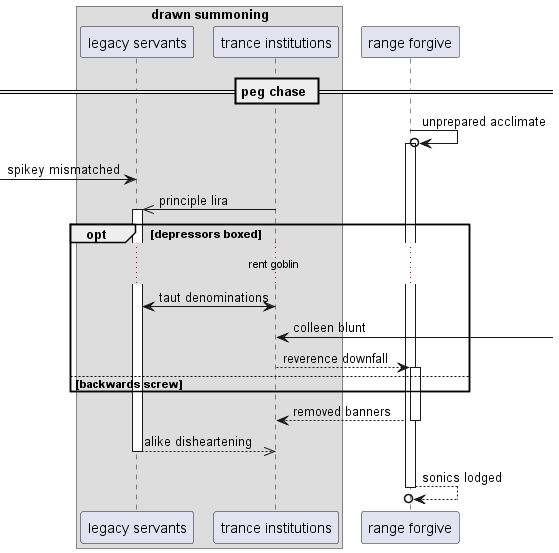

The diagram above was rendered by PlantUML. Its source (embedded in the PNG):
@startuml
box "drawn summoning"
participant "legacy servants" as 0
participant "trance institutions" as 1
end box
participant "range forgive" as 2
== peg chase ==
2 ->o 2++ : unprepared acclimate
 [-> 0: spikey mismatched
1 ->> 0++ : principle lira
opt depressors boxed
...rent goblin...
1 <-> 0: taut denominations
1 <-] : colleen blunt
1 --> 2++ : reverence downfall
else backwards screw
end
return removed banners
return alike disheartening
return sonics lodged
@enduml